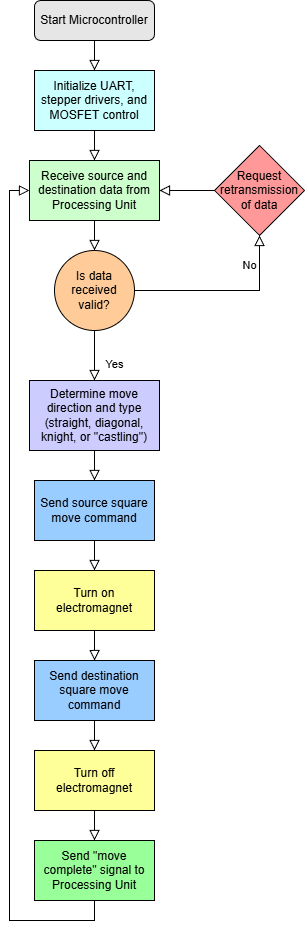

The diagram above was exported from draw.io. Its source (the exported page's mxGraphModel, read from the mxfile embedded in the PNG):
<mxGraphModel dx="1348" dy="555" grid="1" gridSize="10" guides="1" tooltips="1" connect="1" arrows="1" fold="1" page="1" pageScale="1" pageWidth="827" pageHeight="1169" math="0" shadow="0">
  <root>
    <mxCell id="WIyWlLk6GJQsqaUBKTNV-0" />
    <mxCell id="WIyWlLk6GJQsqaUBKTNV-1" parent="WIyWlLk6GJQsqaUBKTNV-0" />
    <mxCell id="WIyWlLk6GJQsqaUBKTNV-2" value="" style="rounded=0;html=1;jettySize=auto;orthogonalLoop=1;fontSize=11;endArrow=block;endFill=0;endSize=8;strokeWidth=1;shadow=0;labelBackgroundColor=none;edgeStyle=orthogonalEdgeStyle;entryX=0.5;entryY=0;entryDx=0;entryDy=0;" parent="WIyWlLk6GJQsqaUBKTNV-1" source="WIyWlLk6GJQsqaUBKTNV-3" target="4rYx-ZujFBtt6KnVJmbr-4" edge="1">
      <mxGeometry relative="1" as="geometry">
        <mxPoint x="215" y="170" as="targetPoint" />
      </mxGeometry>
    </mxCell>
    <mxCell id="WIyWlLk6GJQsqaUBKTNV-3" value="Start Microcontroller" style="rounded=1;whiteSpace=wrap;html=1;fontSize=12;glass=0;strokeWidth=1;shadow=0;fillColor=#E6E6E6;" parent="WIyWlLk6GJQsqaUBKTNV-1" vertex="1">
      <mxGeometry x="335" width="120" height="40" as="geometry" />
    </mxCell>
    <mxCell id="WIyWlLk6GJQsqaUBKTNV-8" value="No" style="rounded=0;html=1;jettySize=auto;orthogonalLoop=1;fontSize=11;endArrow=block;endFill=0;endSize=8;strokeWidth=1;shadow=0;labelBackgroundColor=none;edgeStyle=orthogonalEdgeStyle;exitX=1;exitY=0.5;exitDx=0;exitDy=0;entryX=0.5;entryY=1;entryDx=0;entryDy=0;" parent="WIyWlLk6GJQsqaUBKTNV-1" source="4rYx-ZujFBtt6KnVJmbr-13" target="4rYx-ZujFBtt6KnVJmbr-6" edge="1">
      <mxGeometry x="0.6667" y="10" relative="1" as="geometry">
        <mxPoint as="offset" />
        <mxPoint x="475" y="310" as="sourcePoint" />
        <mxPoint x="525" y="260" as="targetPoint" />
        <Array as="points">
          <mxPoint x="560" y="290" />
        </Array>
      </mxGeometry>
    </mxCell>
    <mxCell id="4rYx-ZujFBtt6KnVJmbr-0" value="" style="rounded=0;html=1;jettySize=auto;orthogonalLoop=1;fontSize=11;endArrow=block;endFill=0;endSize=8;strokeWidth=1;shadow=0;labelBackgroundColor=none;edgeStyle=orthogonalEdgeStyle;entryX=0.5;entryY=0;entryDx=0;entryDy=0;exitX=0.5;exitY=1;exitDx=0;exitDy=0;" edge="1" parent="WIyWlLk6GJQsqaUBKTNV-1" source="4rYx-ZujFBtt6KnVJmbr-4" target="4rYx-ZujFBtt6KnVJmbr-5">
      <mxGeometry relative="1" as="geometry">
        <mxPoint x="214.5" y="240" as="sourcePoint" />
        <mxPoint x="215" y="330" as="targetPoint" />
      </mxGeometry>
    </mxCell>
    <mxCell id="4rYx-ZujFBtt6KnVJmbr-4" value="Initialize UART, stepper drivers, and MOSFET control" style="rounded=0;whiteSpace=wrap;html=1;fillColor=#CCFFFF;" vertex="1" parent="WIyWlLk6GJQsqaUBKTNV-1">
      <mxGeometry x="335" y="70" width="120" height="60" as="geometry" />
    </mxCell>
    <mxCell id="4rYx-ZujFBtt6KnVJmbr-5" value="Receive source and destination data from Processing Unit" style="rounded=0;whiteSpace=wrap;html=1;fillColor=#CCFFCC;" vertex="1" parent="WIyWlLk6GJQsqaUBKTNV-1">
      <mxGeometry x="330" y="160" width="130" height="60" as="geometry" />
    </mxCell>
    <mxCell id="4rYx-ZujFBtt6KnVJmbr-6" value="Request retransmission of data" style="rhombus;whiteSpace=wrap;html=1;fillColor=#FF9999;" vertex="1" parent="WIyWlLk6GJQsqaUBKTNV-1">
      <mxGeometry x="515" y="145" width="90" height="90" as="geometry" />
    </mxCell>
    <mxCell id="4rYx-ZujFBtt6KnVJmbr-8" value="Determine move direction and type (straight, diagonal, knight, or &quot;castling&quot;)" style="rounded=0;whiteSpace=wrap;html=1;fillColor=#CCCCFF;" vertex="1" parent="WIyWlLk6GJQsqaUBKTNV-1">
      <mxGeometry x="330" y="380" width="130" height="70" as="geometry" />
    </mxCell>
    <mxCell id="4rYx-ZujFBtt6KnVJmbr-9" value="" style="rounded=0;html=1;jettySize=auto;orthogonalLoop=1;fontSize=11;endArrow=block;endFill=0;endSize=8;strokeWidth=1;shadow=0;labelBackgroundColor=none;edgeStyle=orthogonalEdgeStyle;entryX=0.5;entryY=0;entryDx=0;entryDy=0;" edge="1" parent="WIyWlLk6GJQsqaUBKTNV-1" target="4rYx-ZujFBtt6KnVJmbr-13">
      <mxGeometry relative="1" as="geometry">
        <mxPoint x="395" y="220" as="sourcePoint" />
        <mxPoint x="375" y="250" as="targetPoint" />
      </mxGeometry>
    </mxCell>
    <mxCell id="4rYx-ZujFBtt6KnVJmbr-10" value="Yes" style="rounded=0;html=1;jettySize=auto;orthogonalLoop=1;fontSize=11;endArrow=block;endFill=0;endSize=8;strokeWidth=1;shadow=0;labelBackgroundColor=none;edgeStyle=orthogonalEdgeStyle;entryX=0.5;entryY=0;entryDx=0;entryDy=0;exitX=0.5;exitY=1;exitDx=0;exitDy=0;" edge="1" parent="WIyWlLk6GJQsqaUBKTNV-1" source="4rYx-ZujFBtt6KnVJmbr-13" target="4rYx-ZujFBtt6KnVJmbr-8">
      <mxGeometry x="0.3333" y="20" relative="1" as="geometry">
        <mxPoint as="offset" />
        <mxPoint x="415" y="360" as="sourcePoint" />
        <mxPoint x="425" y="400" as="targetPoint" />
        <Array as="points" />
      </mxGeometry>
    </mxCell>
    <mxCell id="4rYx-ZujFBtt6KnVJmbr-13" value="Is data received valid?" style="ellipse;whiteSpace=wrap;html=1;aspect=fixed;fillColor=#FFCC99;" vertex="1" parent="WIyWlLk6GJQsqaUBKTNV-1">
      <mxGeometry x="355" y="250" width="80" height="80" as="geometry" />
    </mxCell>
    <mxCell id="4rYx-ZujFBtt6KnVJmbr-14" value="" style="rounded=0;html=1;jettySize=auto;orthogonalLoop=1;fontSize=11;endArrow=block;endFill=0;endSize=8;strokeWidth=1;shadow=0;labelBackgroundColor=none;edgeStyle=orthogonalEdgeStyle;entryX=1;entryY=0.5;entryDx=0;entryDy=0;exitX=0;exitY=0.5;exitDx=0;exitDy=0;" edge="1" parent="WIyWlLk6GJQsqaUBKTNV-1" source="4rYx-ZujFBtt6KnVJmbr-6" target="4rYx-ZujFBtt6KnVJmbr-5">
      <mxGeometry relative="1" as="geometry">
        <mxPoint x="525" y="190" as="sourcePoint" />
        <mxPoint x="585" y="90" as="targetPoint" />
      </mxGeometry>
    </mxCell>
    <mxCell id="4rYx-ZujFBtt6KnVJmbr-15" value="Turn on electromagnet" style="rounded=0;whiteSpace=wrap;html=1;fillColor=#FFFF99;" vertex="1" parent="WIyWlLk6GJQsqaUBKTNV-1">
      <mxGeometry x="335" y="570" width="120" height="60" as="geometry" />
    </mxCell>
    <mxCell id="4rYx-ZujFBtt6KnVJmbr-19" value="Turn off electromagnet" style="rounded=0;whiteSpace=wrap;html=1;fillColor=#FFFF99;" vertex="1" parent="WIyWlLk6GJQsqaUBKTNV-1">
      <mxGeometry x="335" y="750" width="120" height="60" as="geometry" />
    </mxCell>
    <mxCell id="4rYx-ZujFBtt6KnVJmbr-20" value="Send &quot;move complete&quot; signal to Processing Unit" style="rounded=0;whiteSpace=wrap;html=1;fillColor=#99FF99;" vertex="1" parent="WIyWlLk6GJQsqaUBKTNV-1">
      <mxGeometry x="335" y="840" width="120" height="60" as="geometry" />
    </mxCell>
    <mxCell id="4rYx-ZujFBtt6KnVJmbr-21" value="" style="rounded=0;html=1;jettySize=auto;orthogonalLoop=1;fontSize=11;endArrow=block;endFill=0;endSize=8;strokeWidth=1;shadow=0;labelBackgroundColor=none;edgeStyle=orthogonalEdgeStyle;exitX=0.5;exitY=1;exitDx=0;exitDy=0;entryX=0.5;entryY=0;entryDx=0;entryDy=0;" edge="1" parent="WIyWlLk6GJQsqaUBKTNV-1" source="4rYx-ZujFBtt6KnVJmbr-8" target="4rYx-ZujFBtt6KnVJmbr-34">
      <mxGeometry relative="1" as="geometry">
        <mxPoint x="490" y="310" as="sourcePoint" />
        <mxPoint x="440" y="460" as="targetPoint" />
      </mxGeometry>
    </mxCell>
    <mxCell id="4rYx-ZujFBtt6KnVJmbr-22" value="" style="rounded=0;html=1;jettySize=auto;orthogonalLoop=1;fontSize=11;endArrow=block;endFill=0;endSize=8;strokeWidth=1;shadow=0;labelBackgroundColor=none;edgeStyle=orthogonalEdgeStyle;exitX=0.5;exitY=1;exitDx=0;exitDy=0;entryX=0.5;entryY=0;entryDx=0;entryDy=0;" edge="1" parent="WIyWlLk6GJQsqaUBKTNV-1" source="4rYx-ZujFBtt6KnVJmbr-15" target="4rYx-ZujFBtt6KnVJmbr-36">
      <mxGeometry relative="1" as="geometry">
        <mxPoint x="205" y="460" as="sourcePoint" />
        <mxPoint x="200" y="550" as="targetPoint" />
        <Array as="points">
          <mxPoint x="395" y="660" />
          <mxPoint x="395" y="660" />
        </Array>
      </mxGeometry>
    </mxCell>
    <mxCell id="4rYx-ZujFBtt6KnVJmbr-23" value="" style="rounded=0;html=1;jettySize=auto;orthogonalLoop=1;fontSize=11;endArrow=block;endFill=0;endSize=8;strokeWidth=1;shadow=0;labelBackgroundColor=none;edgeStyle=orthogonalEdgeStyle;exitX=0.5;exitY=1;exitDx=0;exitDy=0;entryX=0;entryY=0.5;entryDx=0;entryDy=0;" edge="1" parent="WIyWlLk6GJQsqaUBKTNV-1" source="4rYx-ZujFBtt6KnVJmbr-20" target="4rYx-ZujFBtt6KnVJmbr-5">
      <mxGeometry relative="1" as="geometry">
        <mxPoint x="570" y="950" as="sourcePoint" />
        <mxPoint x="260" y="450" as="targetPoint" />
      </mxGeometry>
    </mxCell>
    <mxCell id="4rYx-ZujFBtt6KnVJmbr-25" value="" style="rounded=0;html=1;jettySize=auto;orthogonalLoop=1;fontSize=11;endArrow=block;endFill=0;endSize=8;strokeWidth=1;shadow=0;labelBackgroundColor=none;edgeStyle=orthogonalEdgeStyle;exitX=0.5;exitY=1;exitDx=0;exitDy=0;entryX=0.5;entryY=0;entryDx=0;entryDy=0;" edge="1" parent="WIyWlLk6GJQsqaUBKTNV-1" source="4rYx-ZujFBtt6KnVJmbr-19" target="4rYx-ZujFBtt6KnVJmbr-20">
      <mxGeometry relative="1" as="geometry">
        <mxPoint x="175" y="630" as="sourcePoint" />
        <mxPoint x="175" y="650" as="targetPoint" />
      </mxGeometry>
    </mxCell>
    <mxCell id="4rYx-ZujFBtt6KnVJmbr-33" value="" style="rounded=0;html=1;jettySize=auto;orthogonalLoop=1;fontSize=11;endArrow=block;endFill=0;endSize=8;strokeWidth=1;shadow=0;labelBackgroundColor=none;edgeStyle=orthogonalEdgeStyle;exitX=0.5;exitY=1;exitDx=0;exitDy=0;entryX=0.5;entryY=0;entryDx=0;entryDy=0;" edge="1" parent="WIyWlLk6GJQsqaUBKTNV-1" source="4rYx-ZujFBtt6KnVJmbr-36" target="4rYx-ZujFBtt6KnVJmbr-19">
      <mxGeometry relative="1" as="geometry">
        <mxPoint x="100" y="610" as="sourcePoint" />
        <mxPoint x="205" y="660" as="targetPoint" />
      </mxGeometry>
    </mxCell>
    <mxCell id="4rYx-ZujFBtt6KnVJmbr-34" value="Send source square move command" style="rounded=0;whiteSpace=wrap;html=1;fillColor=#99CCFF;" vertex="1" parent="WIyWlLk6GJQsqaUBKTNV-1">
      <mxGeometry x="335" y="480" width="120" height="60" as="geometry" />
    </mxCell>
    <mxCell id="4rYx-ZujFBtt6KnVJmbr-35" value="" style="rounded=0;html=1;jettySize=auto;orthogonalLoop=1;fontSize=11;endArrow=block;endFill=0;endSize=8;strokeWidth=1;shadow=0;labelBackgroundColor=none;edgeStyle=orthogonalEdgeStyle;exitX=0.5;exitY=1;exitDx=0;exitDy=0;entryX=0.5;entryY=0;entryDx=0;entryDy=0;" edge="1" parent="WIyWlLk6GJQsqaUBKTNV-1" source="4rYx-ZujFBtt6KnVJmbr-34" target="4rYx-ZujFBtt6KnVJmbr-15">
      <mxGeometry relative="1" as="geometry">
        <mxPoint x="570" y="460" as="sourcePoint" />
        <mxPoint x="580" y="490" as="targetPoint" />
      </mxGeometry>
    </mxCell>
    <mxCell id="4rYx-ZujFBtt6KnVJmbr-36" value="Send destination square move command" style="rounded=0;whiteSpace=wrap;html=1;fillColor=#99CCFF;" vertex="1" parent="WIyWlLk6GJQsqaUBKTNV-1">
      <mxGeometry x="335" y="660" width="120" height="60" as="geometry" />
    </mxCell>
  </root>
</mxGraphModel>